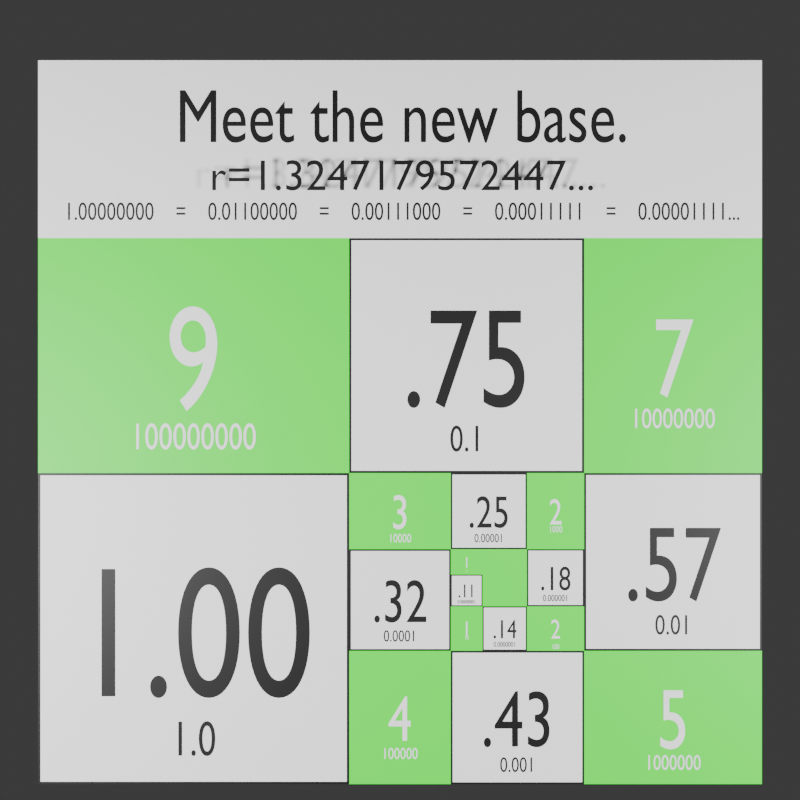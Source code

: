 # Source: radiant-rhos6.blend  (saved by Blender 4.0.36; exported with 4.5.12 LTS)
import bpy
from mathutils import Matrix  # noqa: F401  (used for matrix-valued properties, if any)

bpy.ops.wm.read_factory_settings(use_empty=True)
scene = bpy.context.scene
scene.name = 'Scene'

# ---- materials (node trees are filled in below, after node groups)
mat_black = bpy.data.materials.new('black')
mat_black.use_transparent_shadow = False
mat_white = bpy.data.materials.new('white')
mat_white.use_transparent_shadow = False
mat_green = bpy.data.materials.new('green')
mat_green.use_transparent_shadow = False

# ---- material node trees
mat_black.use_nodes = True; mat_black.node_tree.nodes.clear()
_N = mat_black.node_tree.nodes; _L = mat_black.node_tree.links
n0 = _N.new('ShaderNodeBsdfPrincipled'); n0.name = 'Principled BSDF'; n0.location = (10, 300)
n0.inputs[0].default_value = (0.0, 0.0, 0.0, 1.0)
n0.inputs[3].default_value = 1.45
n1 = _N.new('ShaderNodeOutputMaterial'); n1.name = 'Material Output'; n1.location = (300, 300)
_L.new(n0.outputs[0], n1.inputs[0])
n1.is_active_output = True
mat_white.use_nodes = True; mat_white.node_tree.nodes.clear()
_N = mat_white.node_tree.nodes; _L = mat_white.node_tree.links
n0 = _N.new('ShaderNodeBsdfPrincipled'); n0.name = 'Principled BSDF'; n0.location = (10, 300)
n0.inputs[0].default_value = (1.0, 1.0, 1.0, 1.0)
n0.inputs[3].default_value = 1.45
n1 = _N.new('ShaderNodeOutputMaterial'); n1.name = 'Material Output'; n1.location = (300, 300)
_L.new(n0.outputs[0], n1.inputs[0])
n1.is_active_output = True
mat_green.use_nodes = True; mat_green.node_tree.nodes.clear()
_N = mat_green.node_tree.nodes; _L = mat_green.node_tree.links
n0 = _N.new('ShaderNodeBsdfPrincipled'); n0.name = 'Principled BSDF'; n0.location = (10, 300)
n0.inputs[0].default_value = (0.0, 1.0, 0.0, 1.0)
n0.inputs[3].default_value = 1.45
n1 = _N.new('ShaderNodeOutputMaterial'); n1.name = 'Material Output'; n1.location = (300, 300)
_L.new(n0.outputs[0], n1.inputs[0])
n1.is_active_output = True

# ---- world
world_world = bpy.data.worlds.new('World'); scene.world = world_world
world_world.use_nodes = True; world_world.node_tree.nodes.clear()
_N = world_world.node_tree.nodes; _L = world_world.node_tree.links
n0 = _N.new('ShaderNodeOutputWorld'); n0.name = 'World Output'; n0.location = (300, 300)
n1 = _N.new('ShaderNodeBackground'); n1.name = 'Background'; n1.location = (10, 300)
n1.inputs[0].default_value = (0.05088, 0.05088, 0.05088, 1.0)
_L.new(n1.outputs[0], n0.inputs[0])
n0.is_active_output = True
world_world.color = (0.05088, 0.05088, 0.05088)
world_world.use_sun_shadow = False
world_world.sun_shadow_jitter_overblur = 0.0

# ---- cameras
cam_camera_008 = bpy.data.cameras.new('Camera.008')

# ---- lights
light_area_016 = bpy.data.lights.new('Area.016', 'AREA')
light_area_016.transmission_factor = 0.0
light_area_016.energy = 300.0
light_area_016.shadow_maximum_resolution = 0.006
light_area_016.use_absolute_resolution = True
light_area_016.size = 1.0
light_area_016.size_y = 1.0
light_area_017 = bpy.data.lights.new('Area.017', 'AREA')
light_area_017.transmission_factor = 0.0
light_area_017.energy = 300.0
light_area_017.shadow_maximum_resolution = 0.006
light_area_017.use_absolute_resolution = True
light_area_017.size = 1.0
light_area_017.size_y = 1.0

# ---- meshes
me_plane_160 = bpy.data.meshes.new('Plane.160')
me_plane_160.from_pydata([(-0.5, -0.5, 0.0), (0.5, -0.5, 0.0), (-0.5, 0.5, 0.0), (0.5, 0.5, 0.0)], [], [(0, 1, 3, 2)])
_uv = me_plane_160.uv_layers.new(name='UVMap')
_uv.uv.foreach_set('vector', [0.0, 0.0, 1.0, 0.0, 1.0, 1.0, 0.0, 1.0])
me_plane_160.materials.append(mat_white)
me_plane_160.update()
me_plane_161 = bpy.data.meshes.new('Plane.161')
me_plane_161.from_pydata([(-0.5, -0.5, 0.0), (0.5, -0.5, 0.0), (-0.5, 0.5, 0.0), (0.5, 0.5, 0.0)], [], [(0, 1, 3, 2)])
_uv = me_plane_161.uv_layers.new(name='UVMap')
_uv.uv.foreach_set('vector', [0.0, 0.0, 1.0, 0.0, 1.0, 1.0, 0.0, 1.0])
me_plane_161.materials.append(mat_green)
me_plane_161.update()
me_plane_162 = bpy.data.meshes.new('Plane.162')
me_plane_162.from_pydata([(-0.05, -0.05, 0.0), (0.05, -0.05, 0.0), (-0.05, 0.05, 0.0), (0.05, 0.05, 0.0)], [], [(0, 1, 3, 2)])
_uv = me_plane_162.uv_layers.new(name='UVMap')
_uv.uv.foreach_set('vector', [0.0, 0.0, 1.0, 0.0, 1.0, 1.0, 0.0, 1.0])
me_plane_162.materials.append(mat_black)
me_plane_162.update()
me_plane_163 = bpy.data.meshes.new('Plane.163')
me_plane_163.from_pydata([(-0.0465, -0.0465, 0.0), (0.0465, -0.0465, 0.0), (-0.0465, 0.0465, 0.0), (0.0465, 0.0465, 0.0)], [], [(0, 1, 3, 2)])
_uv = me_plane_163.uv_layers.new(name='UVMap')
_uv.uv.foreach_set('vector', [0.0, 0.0, 1.0, 0.0, 1.0, 1.0, 0.0, 1.0])
me_plane_163.materials.append(mat_white)
me_plane_163.update()
me_plane_164 = bpy.data.meshes.new('Plane.164')
me_plane_164.from_pydata([(-0.07, -0.07, 0.0), (0.07, -0.07, 0.0), (-0.07, 0.07, 0.0), (0.07, 0.07, 0.0)], [], [(0, 1, 3, 2)])
_uv = me_plane_164.uv_layers.new(name='UVMap')
_uv.uv.foreach_set('vector', [0.0, 0.0, 1.0, 0.0, 1.0, 1.0, 0.0, 1.0])
me_plane_164.materials.append(mat_black)
me_plane_164.update()
me_plane_165 = bpy.data.meshes.new('Plane.165')
me_plane_165.from_pydata([(-0.066, -0.066, 0.0), (0.066, -0.066, 0.0), (-0.066, 0.066, 0.0), (0.066, 0.066, 0.0)], [], [(0, 1, 3, 2)])
_uv = me_plane_165.uv_layers.new(name='UVMap')
_uv.uv.foreach_set('vector', [0.0, 0.0, 1.0, 0.0, 1.0, 1.0, 0.0, 1.0])
me_plane_165.materials.append(mat_white)
me_plane_165.update()
me_plane_166 = bpy.data.meshes.new('Plane.166')
me_plane_166.from_pydata([(-0.09, -0.09, 0.0), (0.09, -0.09, 0.0), (-0.09, 0.09, 0.0), (0.09, 0.09, 0.0)], [], [(0, 1, 3, 2)])
_uv = me_plane_166.uv_layers.new(name='UVMap')
_uv.uv.foreach_set('vector', [0.0, 0.0, 1.0, 0.0, 1.0, 1.0, 0.0, 1.0])
me_plane_166.materials.append(mat_black)
me_plane_166.update()
me_plane_167 = bpy.data.meshes.new('Plane.167')
me_plane_167.from_pydata([(-0.0855, -0.0855, 0.0), (0.0855, -0.0855, 0.0), (-0.0855, 0.0855, 0.0), (0.0855, 0.0855, 0.0)], [], [(0, 1, 3, 2)])
_uv = me_plane_167.uv_layers.new(name='UVMap')
_uv.uv.foreach_set('vector', [0.0, 0.0, 1.0, 0.0, 1.0, 1.0, 0.0, 1.0])
me_plane_167.materials.append(mat_white)
me_plane_167.update()
me_plane_168 = bpy.data.meshes.new('Plane.168')
me_plane_168.from_pydata([(-0.12, -0.12, 0.0), (0.12, -0.12, 0.0), (-0.12, 0.12, 0.0), (0.12, 0.12, 0.0)], [], [(0, 1, 3, 2)])
_uv = me_plane_168.uv_layers.new(name='UVMap')
_uv.uv.foreach_set('vector', [0.0, 0.0, 1.0, 0.0, 1.0, 1.0, 0.0, 1.0])
me_plane_168.materials.append(mat_black)
me_plane_168.update()
me_plane_169 = bpy.data.meshes.new('Plane.169')
me_plane_169.from_pydata([(-0.115, -0.115, 0.0), (0.115, -0.115, 0.0), (-0.115, 0.115, 0.0), (0.115, 0.115, 0.0)], [], [(0, 1, 3, 2)])
_uv = me_plane_169.uv_layers.new(name='UVMap')
_uv.uv.foreach_set('vector', [0.0, 0.0, 1.0, 0.0, 1.0, 1.0, 0.0, 1.0])
me_plane_169.materials.append(mat_white)
me_plane_169.update()
me_plane_170 = bpy.data.meshes.new('Plane.170')
me_plane_170.from_pydata([(-0.16, -0.16, 0.0), (0.16, -0.16, 0.0), (-0.16, 0.16, 0.0), (0.16, 0.16, 0.0)], [], [(0, 1, 3, 2)])
_uv = me_plane_170.uv_layers.new(name='UVMap')
_uv.uv.foreach_set('vector', [0.0, 0.0, 1.0, 0.0, 1.0, 1.0, 0.0, 1.0])
me_plane_170.materials.append(mat_black)
me_plane_170.update()
me_plane_171 = bpy.data.meshes.new('Plane.171')
me_plane_171.from_pydata([(-0.1545, -0.1545, 0.0), (0.1545, -0.1545, 0.0), (-0.1545, 0.1545, 0.0), (0.1545, 0.1545, 0.0)], [], [(0, 1, 3, 2)])
_uv = me_plane_171.uv_layers.new(name='UVMap')
_uv.uv.foreach_set('vector', [0.0, 0.0, 1.0, 0.0, 1.0, 1.0, 0.0, 1.0])
me_plane_171.materials.append(mat_white)
me_plane_171.update()
me_plane_172 = bpy.data.meshes.new('Plane.172')
me_plane_172.from_pydata([(-0.21, -0.21, 0.0), (0.21, -0.21, 0.0), (-0.21, 0.21, 0.0), (0.21, 0.21, 0.0)], [], [(0, 1, 3, 2)])
_uv = me_plane_172.uv_layers.new(name='UVMap')
_uv.uv.foreach_set('vector', [0.0, 0.0, 1.0, 0.0, 1.0, 1.0, 0.0, 1.0])
me_plane_172.materials.append(mat_black)
me_plane_172.update()
me_plane_173 = bpy.data.meshes.new('Plane.173')
me_plane_173.from_pydata([(-0.204, -0.204, 0.0), (0.204, -0.204, 0.0), (-0.204, 0.204, 0.0), (0.204, 0.204, 0.0)], [], [(0, 1, 3, 2)])
_uv = me_plane_173.uv_layers.new(name='UVMap')
_uv.uv.foreach_set('vector', [0.0, 0.0, 1.0, 0.0, 1.0, 1.0, 0.0, 1.0])
me_plane_173.materials.append(mat_white)
me_plane_173.update()
me_plane_174 = bpy.data.meshes.new('Plane.174')
me_plane_174.from_pydata([(-0.28, -0.28, 0.0), (0.28, -0.28, 0.0), (-0.28, 0.28, 0.0), (0.28, 0.28, 0.0)], [], [(0, 1, 3, 2)])
_uv = me_plane_174.uv_layers.new(name='UVMap')
_uv.uv.foreach_set('vector', [0.0, 0.0, 1.0, 0.0, 1.0, 1.0, 0.0, 1.0])
me_plane_174.materials.append(mat_black)
me_plane_174.update()
me_plane_175 = bpy.data.meshes.new('Plane.175')
me_plane_175.from_pydata([(-0.2735, -0.2735, 0.0), (0.2735, -0.2735, 0.0), (-0.2735, 0.2735, 0.0), (0.2735, 0.2735, 0.0)], [], [(0, 1, 3, 2)])
_uv = me_plane_175.uv_layers.new(name='UVMap')
_uv.uv.foreach_set('vector', [0.0, 0.0, 1.0, 0.0, 1.0, 1.0, 0.0, 1.0])
me_plane_175.materials.append(mat_white)
me_plane_175.update()
me_plane_176 = bpy.data.meshes.new('Plane.176')
me_plane_176.from_pydata([(-0.37, -0.37, 0.0), (0.37, -0.37, 0.0), (-0.37, 0.37, 0.0), (0.37, 0.37, 0.0)], [], [(0, 1, 3, 2)])
_uv = me_plane_176.uv_layers.new(name='UVMap')
_uv.uv.foreach_set('vector', [0.0, 0.0, 1.0, 0.0, 1.0, 1.0, 0.0, 1.0])
me_plane_176.materials.append(mat_black)
me_plane_176.update()
me_plane_177 = bpy.data.meshes.new('Plane.177')
me_plane_177.from_pydata([(-0.363, -0.363, 0.0), (0.363, -0.363, 0.0), (-0.363, 0.363, 0.0), (0.363, 0.363, 0.0)], [], [(0, 1, 3, 2)])
_uv = me_plane_177.uv_layers.new(name='UVMap')
_uv.uv.foreach_set('vector', [0.0, 0.0, 1.0, 0.0, 1.0, 1.0, 0.0, 1.0])
me_plane_177.materials.append(mat_white)
me_plane_177.update()
me_plane_178 = bpy.data.meshes.new('Plane.178')
me_plane_178.from_pydata([(-0.49, -0.49, 0.0), (0.49, -0.49, 0.0), (-0.49, 0.49, 0.0), (0.49, 0.49, 0.0)], [], [(0, 1, 3, 2)])
_uv = me_plane_178.uv_layers.new(name='UVMap')
_uv.uv.foreach_set('vector', [0.0, 0.0, 1.0, 0.0, 1.0, 1.0, 0.0, 1.0])
me_plane_178.materials.append(mat_black)
me_plane_178.update()
me_plane_179 = bpy.data.meshes.new('Plane.179')
me_plane_179.from_pydata([(-0.4825, -0.4825, 0.0), (0.4825, -0.4825, 0.0), (-0.4825, 0.4825, 0.0), (0.4825, 0.4825, 0.0)], [], [(0, 1, 3, 2)])
_uv = me_plane_179.uv_layers.new(name='UVMap')
_uv.uv.foreach_set('vector', [0.0, 0.0, 1.0, 0.0, 1.0, 1.0, 0.0, 1.0])
me_plane_179.materials.append(mat_white)
me_plane_179.update()

# ---- curves / text
txt_objectsize_304 = bpy.data.curves.new('objectSize.304', 'FONT')
txt_objectsize_304.dimensions = '2D'
txt_objectsize_304.body = 'Meet the new base.'
txt_objectsize_304.materials.append(mat_black)
txt_objectsize_304.align_x = 'CENTER'
txt_objectsize_304.align_y = 'CENTER'
txt_objectsize_305 = bpy.data.curves.new('objectSize.305', 'FONT')
txt_objectsize_305.dimensions = '2D'
txt_objectsize_305.body = '1.00000000    =    0.01100000    =    0.00111000    =    0.00011111    =    0.00001111...'
txt_objectsize_305.materials.append(mat_black)
txt_objectsize_305.align_x = 'CENTER'
txt_objectsize_305.align_y = 'CENTER'
txt_objectsize_306 = bpy.data.curves.new('objectSize.306', 'FONT')
txt_objectsize_306.dimensions = '2D'
txt_objectsize_306.body = '.11'
txt_objectsize_306.materials.append(mat_black)
txt_objectsize_306.align_x = 'CENTER'
txt_objectsize_306.align_y = 'CENTER'
txt_objectsize_307 = bpy.data.curves.new('objectSize.307', 'FONT')
txt_objectsize_307.dimensions = '2D'
txt_objectsize_307.body = '0.00000001'
txt_objectsize_307.materials.append(mat_black)
txt_objectsize_307.align_x = 'CENTER'
txt_objectsize_307.align_y = 'CENTER'
txt_objectsize_308 = bpy.data.curves.new('objectSize.308', 'FONT')
txt_objectsize_308.dimensions = '2D'
txt_objectsize_308.body = '.14'
txt_objectsize_308.materials.append(mat_black)
txt_objectsize_308.align_x = 'CENTER'
txt_objectsize_308.align_y = 'CENTER'
txt_objectsize_309 = bpy.data.curves.new('objectSize.309', 'FONT')
txt_objectsize_309.dimensions = '2D'
txt_objectsize_309.body = '0.0000001'
txt_objectsize_309.materials.append(mat_black)
txt_objectsize_309.align_x = 'CENTER'
txt_objectsize_309.align_y = 'CENTER'
txt_objectsize_310 = bpy.data.curves.new('objectSize.310', 'FONT')
txt_objectsize_310.dimensions = '2D'
txt_objectsize_310.body = '.18'
txt_objectsize_310.materials.append(mat_black)
txt_objectsize_310.align_x = 'CENTER'
txt_objectsize_310.align_y = 'CENTER'
txt_objectsize_311 = bpy.data.curves.new('objectSize.311', 'FONT')
txt_objectsize_311.dimensions = '2D'
txt_objectsize_311.body = '0.000001'
txt_objectsize_311.materials.append(mat_black)
txt_objectsize_311.align_x = 'CENTER'
txt_objectsize_311.align_y = 'CENTER'
txt_objectsize_312 = bpy.data.curves.new('objectSize.312', 'FONT')
txt_objectsize_312.dimensions = '2D'
txt_objectsize_312.body = '.25'
txt_objectsize_312.materials.append(mat_black)
txt_objectsize_312.align_x = 'CENTER'
txt_objectsize_312.align_y = 'CENTER'
txt_objectsize_313 = bpy.data.curves.new('objectSize.313', 'FONT')
txt_objectsize_313.dimensions = '2D'
txt_objectsize_313.body = '0.00001'
txt_objectsize_313.materials.append(mat_black)
txt_objectsize_313.align_x = 'CENTER'
txt_objectsize_313.align_y = 'CENTER'
txt_objectsize_314 = bpy.data.curves.new('objectSize.314', 'FONT')
txt_objectsize_314.dimensions = '2D'
txt_objectsize_314.body = '.32'
txt_objectsize_314.materials.append(mat_black)
txt_objectsize_314.align_x = 'CENTER'
txt_objectsize_314.align_y = 'CENTER'
txt_objectsize_315 = bpy.data.curves.new('objectSize.315', 'FONT')
txt_objectsize_315.dimensions = '2D'
txt_objectsize_315.body = '0.0001'
txt_objectsize_315.materials.append(mat_black)
txt_objectsize_315.align_x = 'CENTER'
txt_objectsize_315.align_y = 'CENTER'
txt_objectsize_316 = bpy.data.curves.new('objectSize.316', 'FONT')
txt_objectsize_316.dimensions = '2D'
txt_objectsize_316.body = '.43'
txt_objectsize_316.materials.append(mat_black)
txt_objectsize_316.align_x = 'CENTER'
txt_objectsize_316.align_y = 'CENTER'
txt_objectsize_317 = bpy.data.curves.new('objectSize.317', 'FONT')
txt_objectsize_317.dimensions = '2D'
txt_objectsize_317.body = '0.001'
txt_objectsize_317.materials.append(mat_black)
txt_objectsize_317.align_x = 'CENTER'
txt_objectsize_317.align_y = 'CENTER'
txt_objectsize_318 = bpy.data.curves.new('objectSize.318', 'FONT')
txt_objectsize_318.dimensions = '2D'
txt_objectsize_318.body = '.57'
txt_objectsize_318.materials.append(mat_black)
txt_objectsize_318.align_x = 'CENTER'
txt_objectsize_318.align_y = 'CENTER'
txt_objectsize_319 = bpy.data.curves.new('objectSize.319', 'FONT')
txt_objectsize_319.dimensions = '2D'
txt_objectsize_319.body = '0.01'
txt_objectsize_319.materials.append(mat_black)
txt_objectsize_319.align_x = 'CENTER'
txt_objectsize_319.align_y = 'CENTER'
txt_objectsize_320 = bpy.data.curves.new('objectSize.320', 'FONT')
txt_objectsize_320.dimensions = '2D'
txt_objectsize_320.body = '.75'
txt_objectsize_320.materials.append(mat_black)
txt_objectsize_320.align_x = 'CENTER'
txt_objectsize_320.align_y = 'CENTER'
txt_objectsize_321 = bpy.data.curves.new('objectSize.321', 'FONT')
txt_objectsize_321.dimensions = '2D'
txt_objectsize_321.body = '0.1'
txt_objectsize_321.materials.append(mat_black)
txt_objectsize_321.align_x = 'CENTER'
txt_objectsize_321.align_y = 'CENTER'
txt_objectsize_322 = bpy.data.curves.new('objectSize.322', 'FONT')
txt_objectsize_322.dimensions = '2D'
txt_objectsize_322.body = '1.00'
txt_objectsize_322.materials.append(mat_black)
txt_objectsize_322.align_x = 'CENTER'
txt_objectsize_322.align_y = 'CENTER'
txt_objectsize_323 = bpy.data.curves.new('objectSize.323', 'FONT')
txt_objectsize_323.dimensions = '2D'
txt_objectsize_323.body = '1.0'
txt_objectsize_323.materials.append(mat_black)
txt_objectsize_323.align_x = 'CENTER'
txt_objectsize_323.align_y = 'CENTER'
txt_rho_008 = bpy.data.curves.new('rho.008', 'FONT')
txt_rho_008.dimensions = '2D'
txt_rho_008.body = 'r=1.3247179572447...'
txt_rho_008.materials.append(mat_black)
txt_rho_008.align_x = 'CENTER'
txt_rho_008.align_y = 'CENTER'
txt_objectsize_324 = bpy.data.curves.new('objectSize.324', 'FONT')
txt_objectsize_324.dimensions = '2D'
txt_objectsize_324.body = '1'
txt_objectsize_324.materials.append(mat_white)
txt_objectsize_324.align_x = 'CENTER'
txt_objectsize_324.align_y = 'CENTER'
txt_objectsize_325 = bpy.data.curves.new('objectSize.325', 'FONT')
txt_objectsize_325.dimensions = '2D'
txt_objectsize_325.body = '1'
txt_objectsize_325.materials.append(mat_white)
txt_objectsize_325.align_x = 'CENTER'
txt_objectsize_325.align_y = 'CENTER'
txt_objectsize_326 = bpy.data.curves.new('objectSize.326', 'FONT')
txt_objectsize_326.dimensions = '2D'
txt_objectsize_326.body = '1'
txt_objectsize_326.materials.append(mat_white)
txt_objectsize_326.align_x = 'CENTER'
txt_objectsize_326.align_y = 'CENTER'
txt_objectsize_327 = bpy.data.curves.new('objectSize.327', 'FONT')
txt_objectsize_327.dimensions = '2D'
txt_objectsize_327.body = '10'
txt_objectsize_327.materials.append(mat_white)
txt_objectsize_327.align_x = 'CENTER'
txt_objectsize_327.align_y = 'CENTER'
txt_objectsize_328 = bpy.data.curves.new('objectSize.328', 'FONT')
txt_objectsize_328.dimensions = '2D'
txt_objectsize_328.body = '2'
txt_objectsize_328.materials.append(mat_white)
txt_objectsize_328.align_x = 'CENTER'
txt_objectsize_328.align_y = 'CENTER'
txt_objectsize_329 = bpy.data.curves.new('objectSize.329', 'FONT')
txt_objectsize_329.dimensions = '2D'
txt_objectsize_329.body = '100'
txt_objectsize_329.materials.append(mat_white)
txt_objectsize_329.align_x = 'CENTER'
txt_objectsize_329.align_y = 'CENTER'
txt_objectsize_330 = bpy.data.curves.new('objectSize.330', 'FONT')
txt_objectsize_330.dimensions = '2D'
txt_objectsize_330.body = '2'
txt_objectsize_330.materials.append(mat_white)
txt_objectsize_330.align_x = 'CENTER'
txt_objectsize_330.align_y = 'CENTER'
txt_objectsize_331 = bpy.data.curves.new('objectSize.331', 'FONT')
txt_objectsize_331.dimensions = '2D'
txt_objectsize_331.body = '1000'
txt_objectsize_331.materials.append(mat_white)
txt_objectsize_331.align_x = 'CENTER'
txt_objectsize_331.align_y = 'CENTER'
txt_objectsize_332 = bpy.data.curves.new('objectSize.332', 'FONT')
txt_objectsize_332.dimensions = '2D'
txt_objectsize_332.body = '3'
txt_objectsize_332.materials.append(mat_white)
txt_objectsize_332.align_x = 'CENTER'
txt_objectsize_332.align_y = 'CENTER'
txt_objectsize_333 = bpy.data.curves.new('objectSize.333', 'FONT')
txt_objectsize_333.dimensions = '2D'
txt_objectsize_333.body = '10000'
txt_objectsize_333.materials.append(mat_white)
txt_objectsize_333.align_x = 'CENTER'
txt_objectsize_333.align_y = 'CENTER'
txt_objectsize_334 = bpy.data.curves.new('objectSize.334', 'FONT')
txt_objectsize_334.dimensions = '2D'
txt_objectsize_334.body = '4'
txt_objectsize_334.materials.append(mat_white)
txt_objectsize_334.align_x = 'CENTER'
txt_objectsize_334.align_y = 'CENTER'
txt_objectsize_335 = bpy.data.curves.new('objectSize.335', 'FONT')
txt_objectsize_335.dimensions = '2D'
txt_objectsize_335.body = '100000'
txt_objectsize_335.materials.append(mat_white)
txt_objectsize_335.align_x = 'CENTER'
txt_objectsize_335.align_y = 'CENTER'
txt_objectsize_336 = bpy.data.curves.new('objectSize.336', 'FONT')
txt_objectsize_336.dimensions = '2D'
txt_objectsize_336.body = '5'
txt_objectsize_336.materials.append(mat_white)
txt_objectsize_336.align_x = 'CENTER'
txt_objectsize_336.align_y = 'CENTER'
txt_objectsize_337 = bpy.data.curves.new('objectSize.337', 'FONT')
txt_objectsize_337.dimensions = '2D'
txt_objectsize_337.body = '1000000'
txt_objectsize_337.materials.append(mat_white)
txt_objectsize_337.align_x = 'CENTER'
txt_objectsize_337.align_y = 'CENTER'
txt_objectsize_338 = bpy.data.curves.new('objectSize.338', 'FONT')
txt_objectsize_338.dimensions = '2D'
txt_objectsize_338.body = '7'
txt_objectsize_338.materials.append(mat_white)
txt_objectsize_338.align_x = 'CENTER'
txt_objectsize_338.align_y = 'CENTER'
txt_objectsize_339 = bpy.data.curves.new('objectSize.339', 'FONT')
txt_objectsize_339.dimensions = '2D'
txt_objectsize_339.body = '10000000'
txt_objectsize_339.materials.append(mat_white)
txt_objectsize_339.align_x = 'CENTER'
txt_objectsize_339.align_y = 'CENTER'
txt_objectsize_340 = bpy.data.curves.new('objectSize.340', 'FONT')
txt_objectsize_340.dimensions = '2D'
txt_objectsize_340.body = '9'
txt_objectsize_340.materials.append(mat_white)
txt_objectsize_340.align_x = 'CENTER'
txt_objectsize_340.align_y = 'CENTER'
txt_objectsize_341 = bpy.data.curves.new('objectSize.341', 'FONT')
txt_objectsize_341.dimensions = '2D'
txt_objectsize_341.body = '100000000'
txt_objectsize_341.materials.append(mat_white)
txt_objectsize_341.align_x = 'CENTER'
txt_objectsize_341.align_y = 'CENTER'

# ---- objects
ob_font_object = bpy.data.objects.new('Font Object', txt_objectsize_304)
ob_font_object_001 = bpy.data.objects.new('Font Object.001', txt_objectsize_305)
ob_heading_background = bpy.data.objects.new('heading_background', me_plane_160)
ob_camera = bpy.data.objects.new('Camera', cam_camera_008)
ob_area = bpy.data.objects.new('Area', light_area_016)
ob_area_001 = bpy.data.objects.new('Area.001', light_area_017)
ob_background = bpy.data.objects.new('background', me_plane_161)
ob_square_5 = bpy.data.objects.new('square-5', me_plane_162)
ob_square_5_mask = bpy.data.objects.new('square-5-mask', me_plane_163)
ob_font_object_002 = bpy.data.objects.new('Font Object.002', txt_objectsize_306)
ob_font_object_003 = bpy.data.objects.new('Font Object.003', txt_objectsize_307)
ob_square_6 = bpy.data.objects.new('square-6', me_plane_164)
ob_square_6_mask = bpy.data.objects.new('square-6-mask', me_plane_165)
ob_font_object_004 = bpy.data.objects.new('Font Object.004', txt_objectsize_308)
ob_font_object_005 = bpy.data.objects.new('Font Object.005', txt_objectsize_309)
ob_square_7 = bpy.data.objects.new('square-7', me_plane_166)
ob_square_7_mask = bpy.data.objects.new('square-7-mask', me_plane_167)
ob_font_object_006 = bpy.data.objects.new('Font Object.006', txt_objectsize_310)
ob_font_object_007 = bpy.data.objects.new('Font Object.007', txt_objectsize_311)
ob_square_8 = bpy.data.objects.new('square-8', me_plane_168)
ob_square_8_mask = bpy.data.objects.new('square-8-mask', me_plane_169)
ob_font_object_008 = bpy.data.objects.new('Font Object.008', txt_objectsize_312)
ob_font_object_009 = bpy.data.objects.new('Font Object.009', txt_objectsize_313)
ob_square_9 = bpy.data.objects.new('square-9', me_plane_170)
ob_square_9_mask = bpy.data.objects.new('square-9-mask', me_plane_171)
ob_font_object_010 = bpy.data.objects.new('Font Object.010', txt_objectsize_314)
ob_font_object_011 = bpy.data.objects.new('Font Object.011', txt_objectsize_315)
ob_square_10 = bpy.data.objects.new('square-10', me_plane_172)
ob_square_10_mask = bpy.data.objects.new('square-10-mask', me_plane_173)
ob_font_object_012 = bpy.data.objects.new('Font Object.012', txt_objectsize_316)
ob_font_object_013 = bpy.data.objects.new('Font Object.013', txt_objectsize_317)
ob_square_11 = bpy.data.objects.new('square-11', me_plane_174)
ob_square_11_mask = bpy.data.objects.new('square-11-mask', me_plane_175)
ob_font_object_014 = bpy.data.objects.new('Font Object.014', txt_objectsize_318)
ob_font_object_015 = bpy.data.objects.new('Font Object.015', txt_objectsize_319)
ob_square_12 = bpy.data.objects.new('square-12', me_plane_176)
ob_square_12_mask = bpy.data.objects.new('square-12-mask', me_plane_177)
ob_font_object_016 = bpy.data.objects.new('Font Object.016', txt_objectsize_320)
ob_font_object_017 = bpy.data.objects.new('Font Object.017', txt_objectsize_321)
ob_square_13 = bpy.data.objects.new('square-13', me_plane_178)
ob_square_13_mask = bpy.data.objects.new('square-13-mask', me_plane_179)
ob_font_object_018 = bpy.data.objects.new('Font Object.018', txt_objectsize_322)
ob_font_object_019 = bpy.data.objects.new('Font Object.019', txt_objectsize_323)
ob_greek_symbol = bpy.data.objects.new('Greek Symbol', txt_rho_008)
ob_font_object_020 = bpy.data.objects.new('Font Object.020', txt_objectsize_324)
ob_font_object_021 = bpy.data.objects.new('Font Object.021', txt_objectsize_325)
ob_font_object_022 = bpy.data.objects.new('Font Object.022', txt_objectsize_326)
ob_font_object_023 = bpy.data.objects.new('Font Object.023', txt_objectsize_327)
ob_font_object_024 = bpy.data.objects.new('Font Object.024', txt_objectsize_328)
ob_font_object_025 = bpy.data.objects.new('Font Object.025', txt_objectsize_329)
ob_font_object_026 = bpy.data.objects.new('Font Object.026', txt_objectsize_330)
ob_font_object_027 = bpy.data.objects.new('Font Object.027', txt_objectsize_331)
ob_font_object_028 = bpy.data.objects.new('Font Object.028', txt_objectsize_332)
ob_font_object_029 = bpy.data.objects.new('Font Object.029', txt_objectsize_333)
ob_font_object_030 = bpy.data.objects.new('Font Object.030', txt_objectsize_334)
ob_font_object_031 = bpy.data.objects.new('Font Object.031', txt_objectsize_335)
ob_font_object_032 = bpy.data.objects.new('Font Object.032', txt_objectsize_336)
ob_font_object_033 = bpy.data.objects.new('Font Object.033', txt_objectsize_337)
ob_font_object_034 = bpy.data.objects.new('Font Object.034', txt_objectsize_338)
ob_font_object_035 = bpy.data.objects.new('Font Object.035', txt_objectsize_339)
ob_font_object_036 = bpy.data.objects.new('Font Object.036', txt_objectsize_340)
ob_font_object_037 = bpy.data.objects.new('Font Object.037', txt_objectsize_341)

# ---- transforms, parenting, visibility, modifiers, constraints
ob_font_object.location = (-0.303, 1.444, 0.001)
ob_font_object.scale = (0.18, 0.24, 1.0)
ob_font_object_001.location = (-0.303, 1.151, 0.001)
ob_font_object_001.scale = (0.06, 0.08, 1.0)
ob_heading_background.location = (-0.31, 1.35, 0.0)
ob_heading_background.scale = (2.28, 0.56, 1.0)
ob_camera.location = (-0.31, 0.56, 3.5)
ob_area.location = (3.0, 0.0, 4.0)
ob_area_001.location = (-3.0, 0.0, 4.0)
ob_background.location = (-0.31, 0.21, 0.0)
ob_background.scale = (2.28, 1.72, 1.0)
ob_square_5.location = (-0.1, -0.04, 0.0001)
ob_square_5_mask.location = (-0.1, -0.04, 0.0002)
ob_font_object_002.location = (-0.1, -0.04375, 0.001)
ob_font_object_002.scale = (0.045, 0.06, 1.0)
ob_font_object_003.location = (-0.1, -0.076, 0.001)
ob_font_object_003.scale = (0.012, 0.016, 1.0)
ob_square_6.location = (0.02, -0.16, 0.0001)
ob_square_6_mask.location = (0.02, -0.16, 0.0002)
ob_font_object_004.location = (0.02, -0.1653, 0.001)
ob_font_object_004.scale = (0.063, 0.084, 1.0)
ob_font_object_005.location = (0.02, -0.2104, 0.001)
ob_font_object_005.scale = (0.0168, 0.0224, 1.0)
ob_square_7.location = (0.18, 2.776e-17, 0.0001)
ob_square_7_mask.location = (0.18, 2.776e-17, 0.0002)
ob_font_object_006.location = (0.18, -0.00675, 0.001)
ob_font_object_006.scale = (0.081, 0.108, 1.0)
ob_font_object_007.location = (0.18, -0.0648, 0.001)
ob_font_object_007.scale = (0.0216, 0.0288, 1.0)
ob_square_8.location = (-0.03, 0.21, 0.0001)
ob_square_8_mask.location = (-0.03, 0.21, 0.0002)
ob_font_object_008.location = (-0.03, 0.201, 0.001)
ob_font_object_008.scale = (0.108, 0.144, 1.0)
ob_font_object_009.location = (-0.03, 0.1236, 0.001)
ob_font_object_009.scale = (0.0288, 0.0384, 1.0)
ob_square_9.location = (-0.31, -0.07, 0.0001)
ob_square_9_mask.location = (-0.31, -0.07, 0.0002)
ob_font_object_010.location = (-0.31, -0.082, 0.001)
ob_font_object_010.scale = (0.144, 0.192, 1.0)
ob_font_object_011.location = (-0.31, -0.1852, 0.001)
ob_font_object_011.scale = (0.0384, 0.0512, 1.0)
ob_square_10.location = (0.06, -0.44, 0.0001)
ob_square_10_mask.location = (0.06, -0.44, 0.0002)
ob_font_object_012.location = (0.06, -0.4557, 0.001)
ob_font_object_012.scale = (0.189, 0.252, 1.0)
ob_font_object_013.location = (0.06, -0.5912, 0.001)
ob_font_object_013.scale = (0.0504, 0.0672, 1.0)
ob_square_11.location = (0.55, 0.05, 0.0001)
ob_square_11_mask.location = (0.55, 0.05, 0.0002)
ob_font_object_014.location = (0.55, 0.029, 0.001)
ob_font_object_014.scale = (0.252, 0.336, 1.0)
ob_font_object_015.location = (0.55, -0.1516, 0.001)
ob_font_object_015.scale = (0.0672, 0.0896, 1.0)
ob_square_12.location = (-0.1, 0.7, 0.0001)
ob_square_12_mask.location = (-0.1, 0.7, 0.0002)
ob_font_object_016.location = (-0.1, 0.6722, 0.001)
ob_font_object_016.scale = (0.333, 0.444, 1.0)
ob_font_object_017.location = (-0.1, 0.4336, 0.001)
ob_font_object_017.scale = (0.0888, 0.1184, 1.0)
ob_square_13.location = (-0.96, -0.16, 0.0001)
ob_square_13_mask.location = (-0.96, -0.16, 0.0002)
ob_font_object_018.location = (-0.96, -0.1968, 0.001)
ob_font_object_018.scale = (0.441, 0.588, 1.0)
ob_font_object_019.location = (-0.96, -0.5128, 0.001)
ob_font_object_019.scale = (0.1176, 0.1568, 1.0)
ob_greek_symbol.location = (-0.303, 1.25, 0.06)
ob_greek_symbol.scale = (0.135, 0.135, 1.0)
ob_font_object_020.location = (-0.1, 0.047, 0.001)
ob_font_object_020.scale = (0.036, 0.048, 1.0)
ob_font_object_021.location = (-0.1, 0.02125, 0.001)
ob_font_object_021.scale = (0.009, 0.012, 1.0)
ob_font_object_022.location = (-0.1, -0.1642, 0.001)
ob_font_object_022.scale = (0.0504, 0.0672, 1.0)
ob_font_object_023.location = (-0.1, -0.1891, 0.001)
ob_font_object_023.scale = (0.0126, 0.0168, 1.0)
ob_font_object_024.location = (0.18, -0.1654, 0.001)
ob_font_object_024.scale = (0.0648, 0.0864, 1.0)
ob_font_object_025.location = (0.18, -0.2174, 0.001)
ob_font_object_025.scale = (0.0162, 0.0216, 1.0)
ob_font_object_026.location = (0.18, 0.2028, 0.001)
ob_font_object_026.scale = (0.0864, 0.1152, 1.0)
ob_font_object_027.location = (0.18, 0.1522, 0.001)
ob_font_object_027.scale = (0.0216, 0.0288, 1.0)
ob_font_object_028.location = (-0.31, 0.2004, 0.001)
ob_font_object_028.scale = (0.1152, 0.1536, 1.0)
ob_font_object_029.location = (-0.31, 0.1236, 0.001)
ob_font_object_029.scale = (0.0288, 0.0384, 1.0)
ob_font_object_030.location = (-0.31, -0.4526, 0.001)
ob_font_object_030.scale = (0.1512, 0.2016, 1.0)
ob_font_object_031.location = (-0.31, -0.5551, 0.001)
ob_font_object_031.scale = (0.0378, 0.0504, 1.0)
ob_font_object_032.location = (0.55, -0.4568, 0.001)
ob_font_object_032.scale = (0.2016, 0.2688, 1.0)
ob_font_object_033.location = (0.55, -0.5842, 0.001)
ob_font_object_033.scale = (0.0504, 0.0672, 1.0)
ob_font_object_034.location = (0.55, 0.6778, 0.001)
ob_font_object_034.scale = (0.2664, 0.3552, 1.0)
ob_font_object_035.location = (0.55, 0.4985, 0.001)
ob_font_object_035.scale = (0.0666, 0.0888, 1.0)
ob_font_object_036.location = (-0.96, 0.6706, 0.001)
ob_font_object_036.scale = (0.3528, 0.4704, 1.0)
ob_font_object_037.location = (-0.96, 0.4406, 0.001)
ob_font_object_037.scale = (0.0882, 0.1176, 1.0)

# ---- collection membership
scene.collection.objects.link(ob_font_object)
scene.collection.objects.link(ob_font_object_001)
scene.collection.objects.link(ob_heading_background)
scene.collection.objects.link(ob_camera)
scene.collection.objects.link(ob_area)
scene.collection.objects.link(ob_area_001)
scene.collection.objects.link(ob_background)
scene.collection.objects.link(ob_square_5)
scene.collection.objects.link(ob_square_5_mask)
scene.collection.objects.link(ob_font_object_002)
scene.collection.objects.link(ob_font_object_003)
scene.collection.objects.link(ob_square_6)
scene.collection.objects.link(ob_square_6_mask)
scene.collection.objects.link(ob_font_object_004)
scene.collection.objects.link(ob_font_object_005)
scene.collection.objects.link(ob_square_7)
scene.collection.objects.link(ob_square_7_mask)
scene.collection.objects.link(ob_font_object_006)
scene.collection.objects.link(ob_font_object_007)
scene.collection.objects.link(ob_square_8)
scene.collection.objects.link(ob_square_8_mask)
scene.collection.objects.link(ob_font_object_008)
scene.collection.objects.link(ob_font_object_009)
scene.collection.objects.link(ob_square_9)
scene.collection.objects.link(ob_square_9_mask)
scene.collection.objects.link(ob_font_object_010)
scene.collection.objects.link(ob_font_object_011)
scene.collection.objects.link(ob_square_10)
scene.collection.objects.link(ob_square_10_mask)
scene.collection.objects.link(ob_font_object_012)
scene.collection.objects.link(ob_font_object_013)
scene.collection.objects.link(ob_square_11)
scene.collection.objects.link(ob_square_11_mask)
scene.collection.objects.link(ob_font_object_014)
scene.collection.objects.link(ob_font_object_015)
scene.collection.objects.link(ob_square_12)
scene.collection.objects.link(ob_square_12_mask)
scene.collection.objects.link(ob_font_object_016)
scene.collection.objects.link(ob_font_object_017)
scene.collection.objects.link(ob_square_13)
scene.collection.objects.link(ob_square_13_mask)
scene.collection.objects.link(ob_font_object_018)
scene.collection.objects.link(ob_font_object_019)
scene.collection.objects.link(ob_greek_symbol)
scene.collection.objects.link(ob_font_object_020)
scene.collection.objects.link(ob_font_object_021)
scene.collection.objects.link(ob_font_object_022)
scene.collection.objects.link(ob_font_object_023)
scene.collection.objects.link(ob_font_object_024)
scene.collection.objects.link(ob_font_object_025)
scene.collection.objects.link(ob_font_object_026)
scene.collection.objects.link(ob_font_object_027)
scene.collection.objects.link(ob_font_object_028)
scene.collection.objects.link(ob_font_object_029)
scene.collection.objects.link(ob_font_object_030)
scene.collection.objects.link(ob_font_object_031)
scene.collection.objects.link(ob_font_object_032)
scene.collection.objects.link(ob_font_object_033)
scene.collection.objects.link(ob_font_object_034)
scene.collection.objects.link(ob_font_object_035)
scene.collection.objects.link(ob_font_object_036)
scene.collection.objects.link(ob_font_object_037)

# ---- scene / render settings (as saved in the file)
scene.camera = ob_camera
scene.frame_start = 1; scene.frame_end = 250; scene.frame_set(1)
scene.render.engine = 'BLENDER_EEVEE_NEXT'
scene.render.resolution_x = 4500
scene.render.resolution_y = 4500
scene.cycles.sampling_pattern = 'TABULATED_SOBOL'
bpy.context.view_layer.update()
